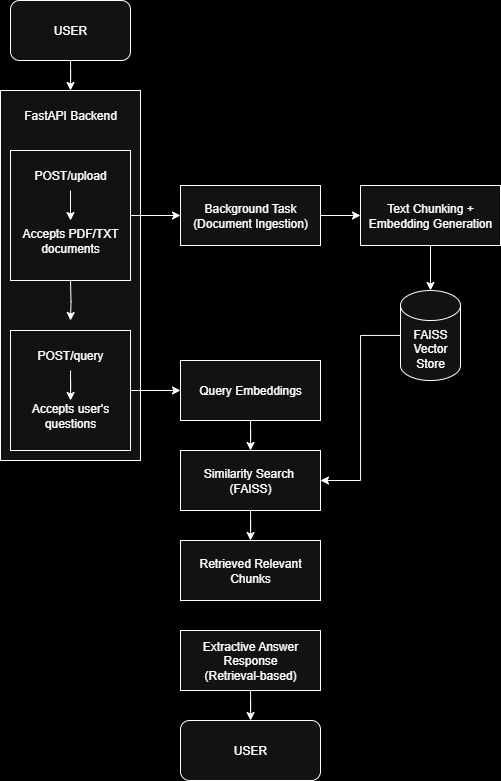

The diagram above was exported from draw.io. Its source (the exported page's mxGraphModel, read from the mxfile embedded in the PNG):
<mxGraphModel dx="765" dy="542" grid="0" gridSize="10" guides="1" tooltips="1" connect="1" arrows="1" fold="1" page="1" pageScale="1" pageWidth="850" pageHeight="1100" background="light-dark(#000000,#000000)" math="0" shadow="0">
  <root>
    <mxCell id="0" />
    <mxCell id="1" parent="0" />
    <mxCell id="EwsrE3zql6GQvbX8wHpt-32" value="" style="edgeStyle=orthogonalEdgeStyle;rounded=0;orthogonalLoop=1;jettySize=auto;html=1;entryX=0.5;entryY=0;entryDx=0;entryDy=0;" edge="1" parent="1" source="EwsrE3zql6GQvbX8wHpt-3" target="EwsrE3zql6GQvbX8wHpt-5">
      <mxGeometry relative="1" as="geometry">
        <Array as="points" />
      </mxGeometry>
    </mxCell>
    <mxCell id="EwsrE3zql6GQvbX8wHpt-3" value="USER" style="rounded=1;whiteSpace=wrap;html=1;" vertex="1" parent="1">
      <mxGeometry x="40" y="20" width="120" height="60" as="geometry" />
    </mxCell>
    <mxCell id="EwsrE3zql6GQvbX8wHpt-5" value="" style="rounded=0;whiteSpace=wrap;html=1;" vertex="1" parent="1">
      <mxGeometry x="30" y="110" width="140" height="370" as="geometry" />
    </mxCell>
    <mxCell id="EwsrE3zql6GQvbX8wHpt-6" value="FastAPI Backend" style="text;html=1;align=center;verticalAlign=middle;whiteSpace=wrap;rounded=0;" vertex="1" parent="1">
      <mxGeometry x="50" y="120" width="100" height="30" as="geometry" />
    </mxCell>
    <mxCell id="EwsrE3zql6GQvbX8wHpt-19" value="" style="edgeStyle=orthogonalEdgeStyle;rounded=0;orthogonalLoop=1;jettySize=auto;html=1;entryX=0;entryY=0.5;entryDx=0;entryDy=0;" edge="1" parent="1" source="EwsrE3zql6GQvbX8wHpt-7" target="EwsrE3zql6GQvbX8wHpt-17">
      <mxGeometry relative="1" as="geometry" />
    </mxCell>
    <mxCell id="EwsrE3zql6GQvbX8wHpt-7" value="" style="rounded=0;whiteSpace=wrap;html=1;" vertex="1" parent="1">
      <mxGeometry x="40" y="170" width="120" height="130" as="geometry" />
    </mxCell>
    <mxCell id="EwsrE3zql6GQvbX8wHpt-8" value="POST/upload" style="text;html=1;align=center;verticalAlign=middle;whiteSpace=wrap;rounded=0;" vertex="1" parent="1">
      <mxGeometry x="50" y="180" width="100" height="30" as="geometry" />
    </mxCell>
    <mxCell id="EwsrE3zql6GQvbX8wHpt-9" value="" style="endArrow=classic;html=1;rounded=0;exitX=0.5;exitY=1;exitDx=0;exitDy=0;entryX=0.5;entryY=0;entryDx=0;entryDy=0;" edge="1" parent="1" source="EwsrE3zql6GQvbX8wHpt-8" target="EwsrE3zql6GQvbX8wHpt-10">
      <mxGeometry width="50" height="50" relative="1" as="geometry">
        <mxPoint x="310" y="270" as="sourcePoint" />
        <mxPoint x="100" y="220" as="targetPoint" />
      </mxGeometry>
    </mxCell>
    <mxCell id="EwsrE3zql6GQvbX8wHpt-16" value="" style="edgeStyle=orthogonalEdgeStyle;rounded=0;orthogonalLoop=1;jettySize=auto;html=1;" edge="1" parent="1">
      <mxGeometry relative="1" as="geometry">
        <mxPoint x="100" y="300" as="sourcePoint" />
        <mxPoint x="100" y="340" as="targetPoint" />
      </mxGeometry>
    </mxCell>
    <mxCell id="EwsrE3zql6GQvbX8wHpt-10" value="Accepts PDF/TXT documents" style="text;html=1;align=center;verticalAlign=middle;whiteSpace=wrap;rounded=0;" vertex="1" parent="1">
      <mxGeometry x="50" y="240" width="100" height="40" as="geometry" />
    </mxCell>
    <mxCell id="EwsrE3zql6GQvbX8wHpt-25" value="" style="edgeStyle=orthogonalEdgeStyle;rounded=0;orthogonalLoop=1;jettySize=auto;html=1;" edge="1" parent="1" source="EwsrE3zql6GQvbX8wHpt-12" target="EwsrE3zql6GQvbX8wHpt-24">
      <mxGeometry relative="1" as="geometry" />
    </mxCell>
    <mxCell id="EwsrE3zql6GQvbX8wHpt-12" value="" style="whiteSpace=wrap;html=1;aspect=fixed;" vertex="1" parent="1">
      <mxGeometry x="40" y="350" width="120" height="120" as="geometry" />
    </mxCell>
    <mxCell id="EwsrE3zql6GQvbX8wHpt-15" value="" style="edgeStyle=orthogonalEdgeStyle;rounded=0;orthogonalLoop=1;jettySize=auto;html=1;" edge="1" parent="1" source="EwsrE3zql6GQvbX8wHpt-13" target="EwsrE3zql6GQvbX8wHpt-14">
      <mxGeometry relative="1" as="geometry" />
    </mxCell>
    <mxCell id="EwsrE3zql6GQvbX8wHpt-13" value="POST/query" style="text;html=1;align=center;verticalAlign=middle;whiteSpace=wrap;rounded=0;" vertex="1" parent="1">
      <mxGeometry x="70" y="360" width="60" height="30" as="geometry" />
    </mxCell>
    <mxCell id="EwsrE3zql6GQvbX8wHpt-14" value="Accepts user's questions" style="text;html=1;align=center;verticalAlign=middle;whiteSpace=wrap;rounded=0;" vertex="1" parent="1">
      <mxGeometry x="50" y="420" width="100" height="30" as="geometry" />
    </mxCell>
    <mxCell id="EwsrE3zql6GQvbX8wHpt-17" value="" style="rounded=0;whiteSpace=wrap;html=1;" vertex="1" parent="1">
      <mxGeometry x="210" y="205" width="140" height="60" as="geometry" />
    </mxCell>
    <mxCell id="EwsrE3zql6GQvbX8wHpt-21" value="" style="edgeStyle=orthogonalEdgeStyle;rounded=0;orthogonalLoop=1;jettySize=auto;html=1;exitX=1;exitY=0.5;exitDx=0;exitDy=0;" edge="1" parent="1" source="EwsrE3zql6GQvbX8wHpt-17" target="EwsrE3zql6GQvbX8wHpt-20">
      <mxGeometry relative="1" as="geometry">
        <mxPoint x="370" y="235" as="sourcePoint" />
      </mxGeometry>
    </mxCell>
    <mxCell id="EwsrE3zql6GQvbX8wHpt-18" value="Background Task (Document Ingestion)" style="text;html=1;align=center;verticalAlign=middle;whiteSpace=wrap;rounded=0;" vertex="1" parent="1">
      <mxGeometry x="220" y="220" width="120" height="30" as="geometry" />
    </mxCell>
    <mxCell id="EwsrE3zql6GQvbX8wHpt-23" value="" style="edgeStyle=orthogonalEdgeStyle;rounded=0;orthogonalLoop=1;jettySize=auto;html=1;" edge="1" parent="1" source="EwsrE3zql6GQvbX8wHpt-20" target="EwsrE3zql6GQvbX8wHpt-22">
      <mxGeometry relative="1" as="geometry" />
    </mxCell>
    <mxCell id="EwsrE3zql6GQvbX8wHpt-20" value="Text Chunking + Embedding Generation" style="rounded=0;whiteSpace=wrap;html=1;" vertex="1" parent="1">
      <mxGeometry x="390" y="205" width="140" height="60" as="geometry" />
    </mxCell>
    <mxCell id="EwsrE3zql6GQvbX8wHpt-28" style="edgeStyle=orthogonalEdgeStyle;rounded=0;orthogonalLoop=1;jettySize=auto;html=1;entryX=1;entryY=0.5;entryDx=0;entryDy=0;" edge="1" parent="1" source="EwsrE3zql6GQvbX8wHpt-22" target="EwsrE3zql6GQvbX8wHpt-26">
      <mxGeometry relative="1" as="geometry" />
    </mxCell>
    <mxCell id="EwsrE3zql6GQvbX8wHpt-22" value="FAISS Vector Store" style="shape=cylinder3;whiteSpace=wrap;html=1;boundedLbl=1;backgroundOutline=1;size=15;" vertex="1" parent="1">
      <mxGeometry x="430" y="310" width="60" height="90" as="geometry" />
    </mxCell>
    <mxCell id="EwsrE3zql6GQvbX8wHpt-27" value="" style="edgeStyle=orthogonalEdgeStyle;rounded=0;orthogonalLoop=1;jettySize=auto;html=1;" edge="1" parent="1" source="EwsrE3zql6GQvbX8wHpt-24" target="EwsrE3zql6GQvbX8wHpt-26">
      <mxGeometry relative="1" as="geometry" />
    </mxCell>
    <mxCell id="EwsrE3zql6GQvbX8wHpt-24" value="Query Embeddings" style="rounded=0;whiteSpace=wrap;html=1;" vertex="1" parent="1">
      <mxGeometry x="210" y="380" width="140" height="60" as="geometry" />
    </mxCell>
    <mxCell id="EwsrE3zql6GQvbX8wHpt-30" value="" style="edgeStyle=orthogonalEdgeStyle;rounded=0;orthogonalLoop=1;jettySize=auto;html=1;" edge="1" parent="1" source="EwsrE3zql6GQvbX8wHpt-26" target="EwsrE3zql6GQvbX8wHpt-29">
      <mxGeometry relative="1" as="geometry" />
    </mxCell>
    <mxCell id="EwsrE3zql6GQvbX8wHpt-26" value="Similarity Search&amp;nbsp;&lt;div&gt;(FAISS)&lt;/div&gt;" style="rounded=0;whiteSpace=wrap;html=1;" vertex="1" parent="1">
      <mxGeometry x="210" y="470" width="140" height="60" as="geometry" />
    </mxCell>
    <mxCell id="EwsrE3zql6GQvbX8wHpt-29" value="&lt;div&gt;&lt;span style=&quot;font-size: 12px;&quot;&gt;Retrieved Relevant Chunks&lt;/span&gt;&lt;/div&gt;" style="rounded=0;whiteSpace=wrap;html=1;" vertex="1" parent="1">
      <mxGeometry x="210" y="560" width="140" height="60" as="geometry" />
    </mxCell>
    <mxCell id="EwsrE3zql6GQvbX8wHpt-36" value="" style="edgeStyle=orthogonalEdgeStyle;rounded=0;orthogonalLoop=1;jettySize=auto;html=1;" edge="1" parent="1" source="EwsrE3zql6GQvbX8wHpt-31" target="EwsrE3zql6GQvbX8wHpt-35">
      <mxGeometry relative="1" as="geometry" />
    </mxCell>
    <mxCell id="EwsrE3zql6GQvbX8wHpt-31" value="&lt;div&gt;&lt;span style=&quot;font-size: 12px;&quot;&gt;Extractive Answer Response&lt;/span&gt;&lt;/div&gt;&lt;div&gt;&lt;span style=&quot;font-size: 12px;&quot;&gt;(Retrieval-based)&lt;/span&gt;&lt;/div&gt;" style="rounded=0;whiteSpace=wrap;html=1;" vertex="1" parent="1">
      <mxGeometry x="210" y="650" width="140" height="60" as="geometry" />
    </mxCell>
    <mxCell id="EwsrE3zql6GQvbX8wHpt-35" value="USER" style="rounded=1;whiteSpace=wrap;html=1;" vertex="1" parent="1">
      <mxGeometry x="210" y="740" width="140" height="60" as="geometry" />
    </mxCell>
  </root>
</mxGraphModel>